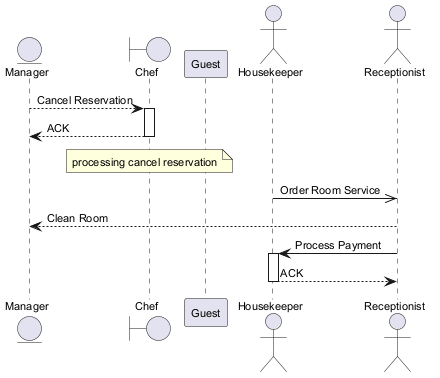

The diagram above was rendered by PlantUML. Its source (embedded in the PNG):
@startuml
skinparam backgroundColor #FFFFFF
skinparam classBackgroundColor #E8F4FA
skinparam classBorderColor #2C7DA0
skinparam defaultFontSize 11
entity "Manager" as M
boundary "Chef" as C
participant "Guest" as G
actor "Housekeeper" as H
actor "Receptionist" as R
M --> C : Cancel Reservation
activate C
C --> M : ACK
deactivate C
note over C : processing cancel reservation
H ->> R : Order Room Service
R --> M : Clean Room
R -> H : Process Payment
activate H
H --> R : ACK
deactivate H
@enduml